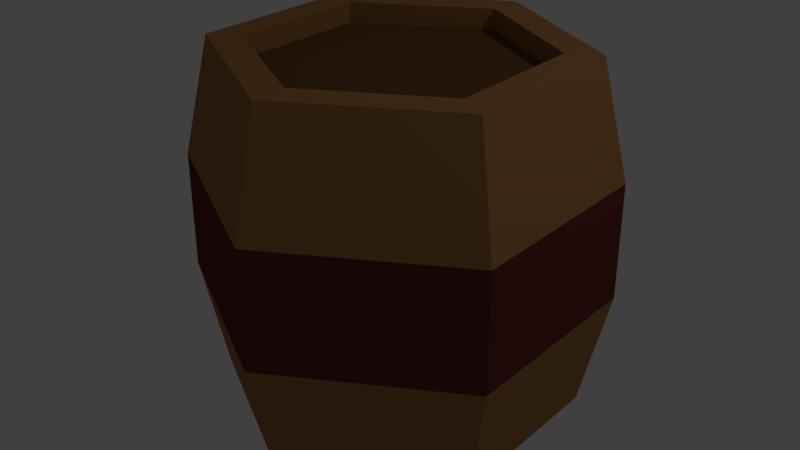 # Source: Barrel.blend  (saved by Blender 2.79.0; exported with 4.5.12 LTS)
import bpy
from mathutils import Matrix  # noqa: F401  (used for matrix-valued properties, if any)

bpy.ops.wm.read_factory_settings(use_empty=True)
scene = bpy.context.scene
scene.name = 'Scene'

# ---- collections
col_collection_1 = bpy.data.collections.new('Collection 1'); scene.collection.children.link(col_collection_1)

# ---- materials (node trees are filled in below, after node groups)
mat_brown = bpy.data.materials.new('Brown')
mat_brown.alpha_threshold = 0.0
mat_brown.use_transparent_shadow = False
mat_brown.diffuse_color = (0.3838, 0.1801, 0.06003, 1.0)
mat_brown.roughness = 0.5
mat_brown.specular_intensity = 0.1086
mat_brown.line_color = (0.0, 0.0, 0.0, 1.0)
mat_browndark = bpy.data.materials.new('BrownDark')
mat_browndark.alpha_threshold = 0.0
mat_browndark.use_transparent_shadow = False
mat_browndark.diffuse_color = (0.1523, 0.07404, 0.02655, 1.0)
mat_browndark.roughness = 0.5
mat_red = bpy.data.materials.new('Red')
mat_red.alpha_threshold = 0.0
mat_red.use_transparent_shadow = False
mat_red.diffuse_color = (0.1523, 0.03226, 0.03226, 1.0)
mat_red.roughness = 0.5

# ---- material node trees

# ---- world
world_world = bpy.data.worlds.new('World'); scene.world = world_world
world_world.color = (0.05088, 0.05088, 0.05088)
world_world.use_sun_shadow = False
world_world.sun_shadow_jitter_overblur = 0.0
world_world.cycles.sampling_method = 'MANUAL'

# ---- lights
light_lamp = bpy.data.lights.new('Lamp', 'POINT')
light_lamp.transmission_factor = 0.0
light_lamp.cutoff_distance = 30.0
light_lamp.energy = 100.0
light_lamp.shadow_buffer_clip_start = 1.001
light_lamp.shadow_soft_size = 0.1
light_lamp.shadow_maximum_resolution = 0.006
light_lamp.use_absolute_resolution = True

# ---- meshes
me_cylinder_008 = bpy.data.meshes.new('Cylinder.008')
me_cylinder_008.from_pydata([(0.0, 0.08624, 0.9911), (6.682e-09, -1.896, 0.797), (0.8584, 0.08624, 0.4956), (0.6902, -1.896, 0.3985), (0.8584, 0.08624, -0.4956), (0.6902, -1.896, -0.3985), (-8.665e-08, 0.08624, -0.9911), (-6.66e-08, -1.896, -0.797), (-0.8584, 0.08624, -0.4956), (-0.6902, -1.896, -0.3985), (-0.8584, 0.08624, 0.4956), (-0.6902, -1.896, 0.3985), (0.0, -0.5745, 1.145), (0.0, -1.235, 1.145), (0.9914, -1.235, 0.5724), (0.9914, -0.5745, 0.5724), (0.9914, -1.235, -0.5724), (0.9914, -0.5745, -0.5724), (-1.001e-07, -1.235, -1.145), (-1.001e-07, -0.5745, -1.145), (-0.9914, -1.235, -0.5724), (-0.9914, -0.5745, -0.5724), (-0.9914, -1.235, 0.5724), (-0.9914, -0.5745, 0.5724), (0.8584, -1.896, 0.4956), (0.0, -1.896, 0.9911), (0.8584, -1.896, -0.4956), (-8.665e-08, -1.896, -0.9911), (-0.8584, -1.896, -0.4956), (-0.8584, -1.896, 0.4956), (0.6902, -1.778, 0.3985), (2.101e-09, -1.778, 0.797), (0.6902, -1.778, -0.3985), (-7.118e-08, -1.778, -0.797), (-0.6902, -1.778, -0.3985), (-0.6902, -1.778, 0.3985)], [], [(13, 25, 24, 14), (14, 24, 26, 16), (16, 26, 27, 18), (18, 27, 28, 20), (9, 7, 33, 34), (20, 28, 29, 22), (22, 29, 25, 13), (0, 2, 4, 6, 8, 10), (10, 23, 12, 0), (23, 22, 13, 12), (8, 21, 23, 10), (21, 20, 22, 23), (6, 19, 21, 8), (19, 18, 20, 21), (4, 17, 19, 6), (17, 16, 18, 19), (2, 15, 17, 4), (15, 14, 16, 17), (0, 12, 15, 2), (12, 13, 14, 15), (1, 3, 24, 25), (3, 5, 26, 24), (5, 7, 27, 26), (7, 9, 28, 27), (9, 11, 29, 28), (11, 1, 25, 29), (30, 31, 35, 34, 33, 32), (5, 3, 30, 32), (11, 9, 34, 35), (7, 5, 32, 33), (3, 1, 31, 30), (1, 11, 35, 31)])
me_cylinder_008.polygons.foreach_set('material_index', [0, 0, 0, 0, 0, 0, 0, 0, 0, 2, 0, 2, 0, 2, 0, 2, 0, 2, 0, 2, 0, 0, 0, 0, 0, 0, 1, 0, 0, 0, 0, 0])
me_cylinder_008.materials.append(mat_brown)
me_cylinder_008.materials.append(mat_browndark)
me_cylinder_008.materials.append(mat_red)
me_cylinder_008.use_remesh_preserve_volume = False
me_cylinder_008.use_remesh_preserve_attributes = False
me_cylinder_008.use_mirror_vertex_groups = False
me_cylinder_008.update()

# ---- objects
ob_lamp = bpy.data.objects.new('Lamp', light_lamp)
ob_beczka_005 = bpy.data.objects.new('Beczka.005', me_cylinder_008)

# ---- transforms, parenting, visibility, modifiers, constraints
ob_lamp.location = (4.076, 1.005, 5.904)
ob_lamp.rotation_euler = (0.6503, 0.05522, 1.866)
ob_lamp.lock_rotations_4d = False
ob_lamp.empty_display_type = 'ARROWS'
ob_lamp.color = (0.0, 0.0, 0.0, 0.0)
ob_lamp.lineart.crease_threshold = 0.0
ob_beczka_005.location = (0.0, 0.0, 0.0)
ob_beczka_005.rotation_euler = (-1.571, -0.0, 0.0)
ob_beczka_005.lineart.crease_threshold = 0.0

# ---- collection membership
col_collection_1.objects.link(ob_lamp)
col_collection_1.objects.link(ob_beczka_005)

# ---- scene / render settings (as saved in the file)
scene.frame_start = 1; scene.frame_end = 250; scene.frame_set(1)
scene.render.engine = 'BLENDER_EEVEE_NEXT'
scene.render.resolution_percentage = 50
scene.render.dither_intensity = 0.0
scene.cycles.use_denoising = False
scene.cycles.samples = 128
scene.cycles.sampling_pattern = 'TABULATED_SOBOL'
scene.cycles.use_adaptive_sampling = False
scene.cycles.use_light_tree = False
scene.cycles.blur_glossy = 0.0
scene.cycles.sample_clamp_indirect = 0.0
scene.view_settings.view_transform = 'Standard'
bpy.context.view_layer.update()

# ---- added for rendering (the .blend has no active camera): camera
cam_auto = bpy.data.cameras.new('AutoCamera')
cam_auto.lens = 50.0
cam_auto.sensor_width = 36.0
cam_auto.clip_end = 1000.0
ob_auto_camera = bpy.data.objects.new('AutoCamera', cam_auto)
scene.collection.objects.link(ob_auto_camera)
ob_auto_camera.location = (3.34902, -4.01883, 3.58412)
ob_auto_camera.rotation_euler = (1.09748, -7.21219e-08, 0.694738)
scene.camera = ob_auto_camera
bpy.context.view_layer.update()
